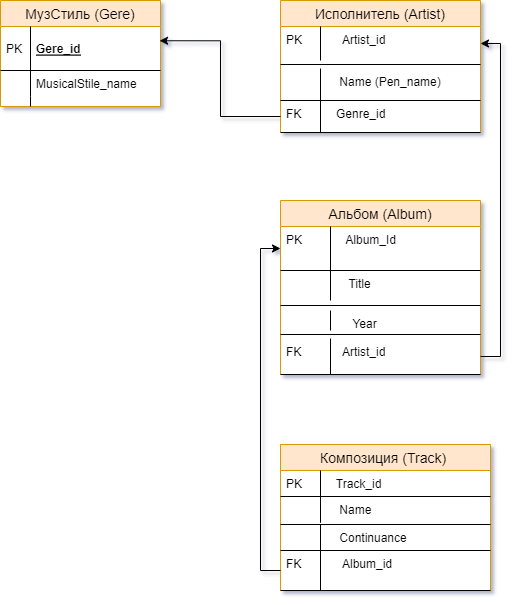

The diagram above was exported from draw.io. Its source (the exported page's mxGraphModel, read from the mxfile embedded in the PNG):
<mxGraphModel dx="1036" dy="614" grid="1" gridSize="10" guides="1" tooltips="1" connect="1" arrows="1" fold="1" page="1" pageScale="1" pageWidth="1654" pageHeight="1169" background="#ffffff" math="0" shadow="1">
  <root>
    <mxCell id="0" />
    <mxCell id="1" parent="0" />
    <mxCell id="32" value="Альбом (Album)" style="swimlane;fontStyle=0;childLayout=stackLayout;horizontal=1;startSize=26;fillColor=#ffe6cc;horizontalStack=0;resizeParent=1;resizeParentMax=0;resizeLast=0;collapsible=1;marginBottom=0;swimlaneFillColor=#ffffff;align=center;fontSize=14;strokeColor=#d79b00;" parent="1" vertex="1">
      <mxGeometry x="320" y="240" width="200" height="174" as="geometry" />
    </mxCell>
    <mxCell id="86" value="         Album_Id" style="shape=partialRectangle;top=0;left=0;right=0;bottom=1;align=left;verticalAlign=top;fillColor=none;spacingLeft=34;spacingRight=4;overflow=hidden;rotatable=0;points=[[0,0.5],[1,0.5]];portConstraint=eastwest;dropTarget=0;fontSize=12;" parent="32" vertex="1">
      <mxGeometry y="26" width="200" height="44" as="geometry" />
    </mxCell>
    <mxCell id="87" value="PK" style="shape=partialRectangle;top=0;left=0;bottom=0;fillColor=none;align=left;verticalAlign=top;spacingLeft=4;spacingRight=4;overflow=hidden;rotatable=0;points=[];portConstraint=eastwest;part=1;fontSize=12;" parent="86" vertex="1" connectable="0">
      <mxGeometry width="50" height="44" as="geometry" />
    </mxCell>
    <mxCell id="139" value="  Title" style="shape=partialRectangle;top=0;left=0;right=0;bottom=0;align=left;verticalAlign=top;fillColor=none;spacingLeft=60;spacingRight=4;overflow=hidden;rotatable=0;points=[[0,0.5],[1,0.5]];portConstraint=eastwest;dropTarget=0;fontSize=12;" parent="32" vertex="1">
      <mxGeometry y="70" width="200" height="30" as="geometry" />
    </mxCell>
    <mxCell id="140" value="" style="shape=partialRectangle;fontStyle=1;top=0;left=0;bottom=0;fillColor=none;align=left;verticalAlign=top;spacingLeft=4;spacingRight=4;overflow=hidden;rotatable=0;points=[];portConstraint=eastwest;part=1;fontSize=12;" parent="139" vertex="1" connectable="0">
      <mxGeometry width="50" height="30" as="geometry" />
    </mxCell>
    <mxCell id="142" value="" style="line;strokeWidth=1;fillColor=none;align=left;verticalAlign=middle;spacingTop=-1;spacingLeft=3;spacingRight=3;rotatable=0;labelPosition=right;points=[];portConstraint=eastwest;fontSize=12;" parent="32" vertex="1">
      <mxGeometry y="100" width="200" height="10" as="geometry" />
    </mxCell>
    <mxCell id="77" value="           Year" style="shape=partialRectangle;top=0;left=0;right=0;bottom=0;align=left;verticalAlign=top;fillColor=none;spacingLeft=34;spacingRight=4;overflow=hidden;rotatable=0;points=[[0,0.5],[1,0.5]];portConstraint=eastwest;dropTarget=0;fontSize=12;" parent="32" vertex="1">
      <mxGeometry y="110" width="200" height="20" as="geometry" />
    </mxCell>
    <mxCell id="78" value="          " style="shape=partialRectangle;top=0;left=0;bottom=0;fillColor=none;align=left;verticalAlign=top;spacingLeft=4;spacingRight=4;overflow=hidden;rotatable=0;points=[];portConstraint=eastwest;part=1;fontSize=12;" parent="77" vertex="1" connectable="0">
      <mxGeometry width="50" height="20" as="geometry" />
    </mxCell>
    <mxCell id="141" value="" style="line;strokeWidth=1;fillColor=none;align=left;verticalAlign=middle;spacingTop=-1;spacingLeft=3;spacingRight=3;rotatable=0;labelPosition=right;points=[];portConstraint=eastwest;fontSize=12;" parent="32" vertex="1">
      <mxGeometry y="130" width="200" height="8" as="geometry" />
    </mxCell>
    <mxCell id="73" value="        Artist_id" style="shape=partialRectangle;top=0;left=0;right=0;bottom=1;align=left;verticalAlign=top;fillColor=none;spacingLeft=34;spacingRight=4;overflow=hidden;rotatable=0;points=[[0,0.5],[1,0.5]];portConstraint=eastwest;dropTarget=0;fontSize=12;html=1;" parent="32" vertex="1">
      <mxGeometry y="138" width="200" height="36" as="geometry" />
    </mxCell>
    <mxCell id="74" value="FK" style="shape=partialRectangle;top=0;left=0;bottom=0;fillColor=none;align=left;verticalAlign=top;spacingLeft=4;spacingRight=4;overflow=hidden;rotatable=0;points=[];portConstraint=eastwest;part=1;fontSize=12;" parent="73" vertex="1" connectable="0">
      <mxGeometry width="50" height="36" as="geometry" />
    </mxCell>
    <mxCell id="51" value="Исполнитель (Artist)" style="swimlane;fontStyle=0;childLayout=stackLayout;horizontal=1;startSize=26;fillColor=#ffe6cc;horizontalStack=0;resizeParent=1;resizeParentMax=0;resizeLast=0;collapsible=1;marginBottom=0;swimlaneFillColor=#ffffff;align=center;fontSize=14;strokeColor=#d79b00;" parent="1" vertex="1">
      <mxGeometry x="320" y="40" width="200" height="132" as="geometry" />
    </mxCell>
    <mxCell id="84" value="        Artist_id" style="shape=partialRectangle;top=0;left=0;right=0;bottom=0;align=left;verticalAlign=top;fillColor=none;spacingLeft=34;spacingRight=4;overflow=hidden;rotatable=0;points=[[0,0.5],[1,0.5]];portConstraint=eastwest;dropTarget=0;fontSize=12;" parent="51" vertex="1">
      <mxGeometry y="26" width="200" height="34" as="geometry" />
    </mxCell>
    <mxCell id="85" value="PK" style="shape=partialRectangle;top=0;left=0;bottom=0;fillColor=none;align=left;verticalAlign=top;spacingLeft=4;spacingRight=4;overflow=hidden;rotatable=0;points=[];portConstraint=eastwest;part=1;fontSize=12;" parent="84" vertex="1" connectable="0">
      <mxGeometry width="40" height="34" as="geometry" />
    </mxCell>
    <mxCell id="81" value="" style="line;strokeWidth=1;fillColor=none;align=left;verticalAlign=middle;spacingTop=-1;spacingLeft=3;spacingRight=3;rotatable=0;labelPosition=right;points=[];portConstraint=eastwest;" parent="51" vertex="1">
      <mxGeometry y="60" width="200" height="8" as="geometry" />
    </mxCell>
    <mxCell id="95" value="       Name (Pen_name)" style="shape=partialRectangle;top=0;left=0;right=0;bottom=1;align=left;verticalAlign=top;fillColor=none;spacingLeft=34;spacingRight=4;overflow=hidden;rotatable=0;points=[[0,0.5],[1,0.5]];portConstraint=eastwest;dropTarget=0;fontSize=12;" parent="51" vertex="1">
      <mxGeometry y="68" width="200" height="32" as="geometry" />
    </mxCell>
    <mxCell id="96" value="" style="shape=partialRectangle;top=0;left=0;bottom=0;fillColor=none;align=left;verticalAlign=top;spacingLeft=4;spacingRight=4;overflow=hidden;rotatable=0;points=[];portConstraint=eastwest;part=1;fontSize=12;" parent="95" vertex="1" connectable="0">
      <mxGeometry width="40" height="32" as="geometry" />
    </mxCell>
    <mxCell id="46" value="      Genre_id" style="shape=partialRectangle;top=0;left=0;right=0;bottom=1;align=left;verticalAlign=top;fillColor=none;spacingLeft=34;spacingRight=4;overflow=hidden;rotatable=0;points=[[0,0.5],[1,0.5]];portConstraint=eastwest;dropTarget=0;fontSize=12;" parent="51" vertex="1">
      <mxGeometry y="100" width="200" height="32" as="geometry" />
    </mxCell>
    <mxCell id="47" value="FK" style="shape=partialRectangle;top=0;left=0;bottom=0;fillColor=none;align=left;verticalAlign=top;spacingLeft=4;spacingRight=4;overflow=hidden;rotatable=0;points=[];portConstraint=eastwest;part=1;fontSize=12;" parent="46" vertex="1" connectable="0">
      <mxGeometry width="40" height="32.00000000000001" as="geometry" />
    </mxCell>
    <mxCell id="13" value="Композиция (Track) " style="swimlane;fontStyle=0;childLayout=stackLayout;horizontal=1;startSize=26;fillColor=#ffe6cc;horizontalStack=0;resizeParent=1;resizeParentMax=0;resizeLast=0;collapsible=1;marginBottom=0;swimlaneFillColor=#ffffff;align=center;fontSize=14;strokeColor=#d79b00;" parent="1" vertex="1">
      <mxGeometry x="320" y="484" width="210" height="146" as="geometry" />
    </mxCell>
    <mxCell id="92" value="      Track_id" style="shape=partialRectangle;top=0;left=0;right=0;bottom=1;align=left;verticalAlign=top;fillColor=none;spacingLeft=34;spacingRight=4;overflow=hidden;rotatable=0;points=[[0,0.5],[1,0.5]];portConstraint=eastwest;dropTarget=0;fontSize=12;" parent="13" vertex="1">
      <mxGeometry y="26" width="210" height="26" as="geometry" />
    </mxCell>
    <mxCell id="93" value="PK      " style="shape=partialRectangle;top=0;left=0;bottom=0;fillColor=none;align=left;verticalAlign=top;spacingLeft=4;spacingRight=4;overflow=hidden;rotatable=0;points=[];portConstraint=eastwest;part=1;fontSize=12;" parent="92" vertex="1" connectable="0">
      <mxGeometry width="40" height="26" as="geometry" />
    </mxCell>
    <mxCell id="41" value="       Name" style="shape=partialRectangle;top=0;left=0;right=0;bottom=1;align=left;verticalAlign=top;fillColor=none;spacingLeft=34;spacingRight=4;overflow=hidden;rotatable=0;points=[[0,0.5],[1,0.5]];portConstraint=eastwest;dropTarget=0;fontSize=12;" parent="13" vertex="1">
      <mxGeometry y="52" width="210" height="28" as="geometry" />
    </mxCell>
    <mxCell id="42" value="" style="shape=partialRectangle;top=0;left=0;bottom=0;fillColor=none;align=left;verticalAlign=top;spacingLeft=4;spacingRight=4;overflow=hidden;rotatable=0;points=[];portConstraint=eastwest;part=1;fontSize=12;" parent="41" vertex="1" connectable="0">
      <mxGeometry width="40" height="26.25" as="geometry" />
    </mxCell>
    <mxCell id="62" value="       Сontinuance" style="shape=partialRectangle;top=0;left=0;right=0;bottom=1;align=left;verticalAlign=top;fillColor=none;spacingLeft=34;spacingRight=4;overflow=hidden;rotatable=0;points=[[0,0.5],[1,0.5]];portConstraint=eastwest;dropTarget=0;fontSize=12;" parent="13" vertex="1">
      <mxGeometry y="80" width="210" height="26" as="geometry" />
    </mxCell>
    <mxCell id="63" value="" style="shape=partialRectangle;top=0;left=0;bottom=0;fillColor=none;align=left;verticalAlign=top;spacingLeft=4;spacingRight=4;overflow=hidden;rotatable=0;points=[];portConstraint=eastwest;part=1;fontSize=12;" parent="62" vertex="1" connectable="0">
      <mxGeometry width="40" height="26" as="geometry" />
    </mxCell>
    <mxCell id="97" value="        Album_id" style="shape=partialRectangle;top=0;left=0;right=0;bottom=1;align=left;verticalAlign=top;fillColor=none;spacingLeft=34;spacingRight=4;overflow=hidden;rotatable=0;points=[[0,0.5],[1,0.5]];portConstraint=eastwest;dropTarget=0;fontSize=12;" parent="13" vertex="1">
      <mxGeometry y="106" width="210" height="40" as="geometry" />
    </mxCell>
    <mxCell id="98" value="FK" style="shape=partialRectangle;top=0;left=0;bottom=0;fillColor=none;align=left;verticalAlign=top;spacingLeft=4;spacingRight=4;overflow=hidden;rotatable=0;points=[];portConstraint=eastwest;part=1;fontSize=12;" parent="97" vertex="1" connectable="0">
      <mxGeometry width="40" height="40" as="geometry" />
    </mxCell>
    <mxCell id="114" value="МузСтиль (Gere)" style="swimlane;fontStyle=0;childLayout=stackLayout;horizontal=1;startSize=26;fillColor=#ffe6cc;horizontalStack=0;resizeParent=1;resizeParentMax=0;resizeLast=0;collapsible=1;marginBottom=0;swimlaneFillColor=#ffffff;align=center;fontSize=14;strokeColor=#d79b00;" parent="1" vertex="1">
      <mxGeometry x="40" y="40" width="160" height="106" as="geometry" />
    </mxCell>
    <mxCell id="115" value="Gere_id" style="shape=partialRectangle;top=0;left=0;right=0;bottom=1;align=left;verticalAlign=middle;fillColor=none;spacingLeft=34;spacingRight=4;overflow=hidden;rotatable=0;points=[[0,0.5],[1,0.5]];portConstraint=eastwest;dropTarget=0;fontStyle=5;fontSize=12;" parent="114" vertex="1">
      <mxGeometry y="26" width="160" height="44" as="geometry" />
    </mxCell>
    <mxCell id="116" value="PK" style="shape=partialRectangle;top=0;left=0;bottom=0;fillColor=none;align=left;verticalAlign=middle;spacingLeft=4;spacingRight=4;overflow=hidden;rotatable=0;points=[];portConstraint=eastwest;part=1;fontSize=12;" parent="115" vertex="1" connectable="0">
      <mxGeometry width="30" height="44" as="geometry" />
    </mxCell>
    <mxCell id="121" value="MusicalStile_name" style="shape=partialRectangle;top=0;left=0;right=0;bottom=0;align=left;verticalAlign=top;fillColor=none;spacingLeft=34;spacingRight=4;overflow=hidden;rotatable=0;points=[[0,0.5],[1,0.5]];portConstraint=eastwest;dropTarget=0;fontSize=12;" parent="114" vertex="1">
      <mxGeometry y="70" width="160" height="26" as="geometry" />
    </mxCell>
    <mxCell id="122" value="" style="shape=partialRectangle;top=0;left=0;bottom=0;fillColor=none;align=left;verticalAlign=top;spacingLeft=4;spacingRight=4;overflow=hidden;rotatable=0;points=[];portConstraint=eastwest;part=1;fontSize=12;" parent="121" vertex="1" connectable="0">
      <mxGeometry width="30" height="26" as="geometry" />
    </mxCell>
    <mxCell id="123" value="" style="shape=partialRectangle;top=0;left=0;right=0;bottom=0;align=left;verticalAlign=top;fillColor=none;spacingLeft=34;spacingRight=4;overflow=hidden;rotatable=0;points=[[0,0.5],[1,0.5]];portConstraint=eastwest;dropTarget=0;fontSize=12;" parent="114" vertex="1">
      <mxGeometry y="96" width="160" height="10" as="geometry" />
    </mxCell>
    <mxCell id="124" value="" style="shape=partialRectangle;top=0;left=0;bottom=0;fillColor=none;align=left;verticalAlign=top;spacingLeft=4;spacingRight=4;overflow=hidden;rotatable=0;points=[];portConstraint=eastwest;part=1;fontSize=12;" parent="123" vertex="1" connectable="0">
      <mxGeometry width="30" height="10" as="geometry" />
    </mxCell>
    <mxCell id="171" style="edgeStyle=orthogonalEdgeStyle;rounded=0;orthogonalLoop=1;jettySize=auto;html=1;exitX=0;exitY=0.5;exitDx=0;exitDy=0;entryX=0;entryY=0.5;entryDx=0;entryDy=0;" parent="1" source="97" target="86" edge="1">
      <mxGeometry relative="1" as="geometry">
        <mxPoint x="260" y="290" as="targetPoint" />
      </mxGeometry>
    </mxCell>
    <mxCell id="172" style="edgeStyle=orthogonalEdgeStyle;rounded=0;orthogonalLoop=1;jettySize=auto;html=1;exitX=1;exitY=0.5;exitDx=0;exitDy=0;entryX=1;entryY=0.5;entryDx=0;entryDy=0;" parent="1" source="73" target="84" edge="1">
      <mxGeometry relative="1" as="geometry" />
    </mxCell>
    <mxCell id="173" style="edgeStyle=orthogonalEdgeStyle;rounded=0;orthogonalLoop=1;jettySize=auto;html=1;exitX=0;exitY=0.5;exitDx=0;exitDy=0;entryX=0.994;entryY=0.324;entryDx=0;entryDy=0;entryPerimeter=0;" parent="1" source="46" target="115" edge="1">
      <mxGeometry relative="1" as="geometry" />
    </mxCell>
  </root>
</mxGraphModel>